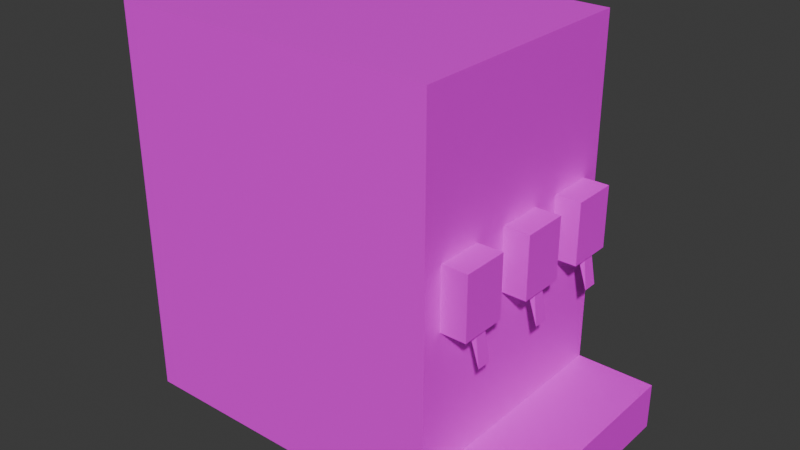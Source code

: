 # Source: drink_machine.blend  (saved by Blender 5.0.119; exported with 4.5.12 LTS)
import bpy
from mathutils import Matrix  # noqa: F401  (used for matrix-valued properties, if any)

bpy.ops.wm.read_factory_settings(use_empty=True)
scene = bpy.context.scene
scene.name = 'Scene'

# ---- collections
col_collection = bpy.data.collections.new('Collection'); scene.collection.children.link(col_collection)

# ---- images (referenced by path relative to the original .blend; pixels are not part of the script)
import os
ASSET_DIR = os.environ.get("B2B_ASSET_DIR", "")  # directory of the original .blend (textures are referenced by path, not embedded)
HERE = os.path.dirname(os.path.abspath(__file__))  # packed textures are extracted next to this script under _unpacked/

def load_image(name, relpath, width, height, colorspace="sRGB"):
    """Load a texture the original file referenced (path relative to the .blend, or extracted next to this script)."""
    p = next((c for c in (os.path.join(HERE, relpath), os.path.join(ASSET_DIR, relpath)) if relpath and os.path.exists(c)), "")
    if p:
        img = bpy.data.images.load(p, check_existing=True)
        img.name = name
    else:  # same state as the original file: an image datablock whose file is absent (Cycles renders it pink)
        img = bpy.data.images.new(name, width, height)
        img.source = "FILE"
        img.filepath = "//" + (relpath or name)
    img.colorspace_settings.name = colorspace
    return img
img_tt_png = load_image('tt.png', 'tt.png', 1024, 1024, 'sRGB')

# ---- materials (node trees are filled in below, after node groups)
mat_material_001 = bpy.data.materials.new('Material.001')

# ---- material node trees
mat_material_001.use_nodes = True; mat_material_001.node_tree.nodes.clear()
_N = mat_material_001.node_tree.nodes; _L = mat_material_001.node_tree.links
n0 = _N.new('ShaderNodeBsdfPrincipled'); n0.name = 'Principled BSDF'; n0.location = (-200, 100)
n1 = _N.new('ShaderNodeOutputMaterial'); n1.name = 'Material Output'; n1.location = (200, 100)
n2 = _N.new('ShaderNodeTexImage'); n2.name = 'Image Texture'; n2.location = (-591, 84)
n2.image = img_tt_png
_L.new(n0.outputs[0], n1.inputs[0])
_L.new(n2.outputs[0], n0.inputs[0])
n1.is_active_output = True

# ---- world
world_world = bpy.data.worlds.new('World'); scene.world = world_world
world_world.use_nodes = True; world_world.node_tree.nodes.clear()
_N = world_world.node_tree.nodes; _L = world_world.node_tree.links
n0 = _N.new('ShaderNodeOutputWorld'); n0.name = 'World Output'; n0.location = (200, 100)
n1 = _N.new('ShaderNodeBackground'); n1.name = 'Background'; n1.location = (-200, 100)
n1.inputs[0].default_value = (0.05088, 0.05088, 0.05088, 1.0)
_L.new(n1.outputs[0], n0.inputs[0])
n0.is_active_output = True
world_world.color = (0.05088, 0.05088, 0.05088)
world_world.sun_shadow_jitter_overblur = 0.0

# ---- meshes
me_cube = bpy.data.meshes.new('Cube')
me_cube.from_pydata([(1.0, 1.0, 1.411), (1.0, 1.0, -1.0), (1.0, -1.0, 1.411), (1.0, -1.0, -1.0), (-1.0, 1.0, 1.411), (-1.0, 1.0, -1.0), (-1.0, -1.0, 1.411), (-1.0, -1.0, -1.0), (1.0, 1.0, -0.7487), (-1.0, -1.0, -0.7487), (1.0, -1.0, -0.7487), (-1.0, 1.0, -0.7487), (1.476, 1.0, -0.7487), (1.476, 1.0, -1.0), (1.476, -1.0, -0.7487), (1.476, -1.0, -1.0), (1.0, 1.0, -0.7108), (1.0, -1.0, -0.7108), (1.476, 1.0, -0.7108), (1.476, -1.0, -0.7108), (0.7831, -0.8368, 0.1258), (0.7831, -0.8368, 0.5008), (0.7831, -0.4618, 0.1258), (0.7831, -0.4618, 0.5008), (1.153, -0.8368, 0.1258), (1.153, -0.8368, 0.5008), (1.153, -0.4618, 0.1258), (1.153, -0.4618, 0.5008), (0.7831, -0.1663, 0.1258), (0.7831, -0.1663, 0.5008), (0.7831, 0.2087, 0.1258), (0.7831, 0.2087, 0.5008), (1.153, -0.1663, 0.1258), (1.153, -0.1663, 0.5008), (1.153, 0.2087, 0.1258), (1.153, 0.2087, 0.5008), (0.7831, 0.4605, 0.1258), (0.7831, 0.4605, 0.5008), (0.7831, 0.8355, 0.1258), (0.7831, 0.8355, 0.5008), (1.153, 0.4605, 0.1258), (1.153, 0.4605, 0.5008), (1.153, 0.8355, 0.1258), (1.153, 0.8355, 0.5008), (1.154, -0.6905, -0.06671), (1.061, -0.6905, 0.2145), (1.154, -0.6072, -0.06671), (1.061, -0.6072, 0.2145), (1.162, -0.7051, -0.06671), (1.123, -0.6905, 0.2145), (1.162, -0.5829, -0.06671), (1.123, -0.6072, 0.2145), (1.154, -0.02271, -0.06671), (1.061, -0.02271, 0.2145), (1.154, 0.06062, -0.06671), (1.061, 0.06062, 0.2145), (1.162, -0.03736, -0.06671), (1.123, -0.02271, 0.2145), (1.162, 0.08486, -0.06671), (1.123, 0.06062, 0.2145), (1.154, 0.6222, -0.06671), (1.061, 0.6222, 0.2145), (1.154, 0.7056, -0.06671), (1.061, 0.7056, 0.2145), (1.162, 0.6076, -0.06671), (1.123, 0.6222, 0.2145), (1.162, 0.7298, -0.06671), (1.123, 0.7056, 0.2145), (-1.0, -1.0, 0.6496), (1.0, 1.0, 0.6496), (1.0, -1.0, 0.6496), (-1.0, 1.0, 0.6496), (1.0, -1.0, 1.411), (-1.0, -1.0, 1.411), (-1.0, -1.0, 0.6496), (1.0, -1.0, 0.6496), (1.0, 1.0, -0.7487), (-1.0, 1.0, -0.7487), (1.0, 1.0, 0.6496), (-1.0, 1.0, 0.6496)], [], [(0, 4, 6, 2), (68, 6, 4, 71), (5, 1, 3, 7), (69, 0, 2, 70), (71, 4, 0, 69), (5, 11, 8, 1), (3, 1, 13, 15), (7, 9, 11, 5), (3, 10, 9, 7), (13, 12, 14, 15), (12, 8, 16, 18), (10, 3, 15, 14), (1, 8, 12, 13), (16, 17, 19, 18), (14, 12, 18, 19), (8, 10, 17, 16), (10, 14, 19, 17), (20, 21, 23, 22), (22, 23, 27, 26), (26, 27, 25, 24), (24, 25, 21, 20), (22, 26, 24, 20), (27, 23, 21, 25), (28, 29, 31, 30), (30, 31, 35, 34), (34, 35, 33, 32), (32, 33, 29, 28), (30, 34, 32, 28), (35, 31, 29, 33), (36, 37, 39, 38), (38, 39, 43, 42), (42, 43, 41, 40), (40, 41, 37, 36), (38, 42, 40, 36), (43, 39, 37, 41), (44, 45, 47, 46), (46, 47, 51, 50), (50, 51, 49, 48), (48, 49, 45, 44), (46, 50, 48, 44), (51, 47, 45, 49), (52, 53, 55, 54), (54, 55, 59, 58), (58, 59, 57, 56), (56, 57, 53, 52), (54, 58, 56, 52), (59, 55, 53, 57), (60, 61, 63, 62), (62, 63, 67, 66), (66, 67, 65, 64), (64, 65, 61, 60), (62, 66, 64, 60), (67, 63, 61, 65), (8, 69, 70, 10), (9, 68, 71, 11), (10, 70, 68, 9), (75, 72, 73, 74), (77, 79, 78, 76)])
_uv = me_cube.uv_layers.new(name='UVMap')
_uv.uv.foreach_set('vector', [0.8509, 0.3112, 0.8509, 0.1447, 0.9036, 0.1447, 0.9036, 0.3112, 0.9039, 0.3033, 0.9039, 0.2519, 0.9566, 0.2519, 0.9566, 0.3033, 0.802, 0.4942, 0.802, 0.3277, 0.8546, 0.3277, 0.8546, 0.4942, 0.5898, 0.006127, 0.5898, 0.6205, 0.001461, 0.6205, 0.001461, 0.006127, 0.589, -0.001583, 0.589, 0.6312, 0.0005656, 0.6312, 0.0005656, -0.001583, 0.6139, 0.04252, 0.6139, 0.02159, 0.6665, 0.02159, 0.6665, 0.04252, 0.8546, 0.3277, 0.802, 0.3277, 0.802, 0.3277, 0.8546, 0.3277, 0.6164, 0.04067, 0.6164, 0.01974, 0.6691, 0.01974, 0.6691, 0.04067, 0.614, 0.04437, 0.614, 0.02344, 0.6667, 0.02344, 0.6667, 0.04437, 0.6103, 0.04252, 0.6103, 0.02159, 0.663, 0.02159, 0.663, 0.04252, 0.6112, 0.01344, 0.6815, 0.01344, 0.6815, 0.05322, 0.6112, 0.05322, 0.6802, 0.01564, 0.6802, 0.04732, 0.6127, 0.04732, 0.6127, 0.01564, 0.6088, 0.02133, 0.68, 0.02133, 0.68, 0.04533, 0.6088, 0.04533, 0.04483, 0.6912, 0.4463, 0.6912, 0.4463, 0.9291, 0.04483, 0.9291, 0.6027, 0.02016, 0.6871, 0.02016, 0.6871, 0.0391, 0.6027, 0.0391, 0.802, 0.3068, 0.8546, 0.3068, 0.8546, 0.3068, 0.802, 0.3068, 0.612, 0.007889, 0.6682, 0.007889, 0.6682, 0.04767, 0.612, 0.04767, 0.7877, 0.4184, 0.7877, 0.2519, 0.8404, 0.2519, 0.8404, 0.4184, 0.5966, 0.009952, 0.6903, 0.009952, 0.6903, 0.05695, 0.5966, 0.05695, 0.6239, 0.6325, 0.6239, 0.9846, 0.4784, 0.9846, 0.4784, 0.6325, 0.5941, 0.008411, 0.6878, 0.008411, 0.6878, 0.05541, 0.5941, 0.05541, 0.593, 0.008446, 0.6867, 0.008446, 0.6867, 0.05544, 0.593, 0.05544, 0.5921, 0.05814, 0.5921, 0.003007, 0.7366, 0.003007, 0.7366, 0.05814, 0.8114, 0.4147, 0.8114, 0.2482, 0.8641, 0.2482, 0.8641, 0.4147, 0.5964, 0.009253, 0.6901, 0.009253, 0.6901, 0.05609, 0.5964, 0.05609, 0.7843, 0.6428, 0.7843, 0.9801, 0.6362, 0.9801, 0.6362, 0.6428, 0.5989, 0.00738, 0.6926, 0.00738, 0.6926, 0.05421, 0.5989, 0.05421, 0.5987, 0.01346, 0.6923, 0.01346, 0.6923, 0.06029, 0.5987, 0.06029, 0.595, 0.009051, 0.6887, 0.009051, 0.6887, 0.05588, 0.595, 0.05588, 0.8224, 0.7333, 0.8224, 0.5667, 0.8751, 0.5667, 0.8751, 0.7333, 0.7709, 0.3944, 0.7709, 0.2279, 0.8236, 0.2279, 0.8236, 0.3944, 0.7543, 0.3137, 0.7543, 0.6272, 0.5982, 0.6272, 0.5982, 0.3137, 0.8763, 0.3944, 0.8763, 0.2279, 0.9289, 0.2279, 0.9289, 0.3944, 0.8236, 0.5609, 0.8236, 0.3944, 0.8763, 0.3944, 0.8763, 0.5609, 0.8236, 0.2279, 0.8236, 0.06134, 0.8763, 0.06134, 0.8763, 0.2279, 0.5982, 0.008147, 0.6919, 0.008147, 0.6919, 0.05498, 0.5982, 0.05498, 0.5974, 0.002066, 0.691, 0.002066, 0.691, 0.0489, 0.5974, 0.0489, 0.7471, 0.1884, 0.6535, 0.1884, 0.6535, 0.1416, 0.7471, 0.1416, 0.599, 0.0001924, 0.6927, 0.0001924, 0.6927, 0.04702, 0.599, 0.04702, 0.8981, 0.8813, 0.8981, 0.7147, 0.9507, 0.7147, 0.9507, 0.8813, 0.8668, 0.726, 0.8668, 0.5595, 0.9195, 0.5595, 0.9195, 0.726, 0.5991, 0.007625, 0.6928, 0.007625, 0.6928, 0.05446, 0.5991, 0.05446, 0.5991, 0.005953, 0.6928, 0.005953, 0.6928, 0.05279, 0.5991, 0.05279, 0.75, 0.1884, 0.6563, 0.1884, 0.6563, 0.1416, 0.75, 0.1416, 0.5991, 0.00702, 0.6928, 0.00702, 0.6928, 0.05385, 0.5991, 0.05385, 0.5939, 0.004282, 0.6876, 0.004282, 0.6876, 0.05111, 0.5939, 0.05111, 0.802, 0.6612, 0.802, 0.4947, 0.8546, 0.4947, 0.8546, 0.6612, 0.8836, 0.6666, 0.8836, 0.5001, 0.9362, 0.5001, 0.9362, 0.6666, 0.8092, 0.6814, 0.8092, 0.5149, 0.8619, 0.5149, 0.8619, 0.6814, 0.7486, 0.1414, 0.6549, 0.1414, 0.6549, 0.1882, 0.7486, 0.1882, 0.9145, 0.6814, 0.9145, 0.5149, 0.9672, 0.5149, 0.9672, 0.6814, 0.8619, 0.8479, 0.8619, 0.6814, 0.9145, 0.6814, 0.9145, 0.8479, 0.8619, 0.5149, 0.8619, 0.3484, 0.9145, 0.3484, 0.9145, 0.5149, 0.6061, 0.05914, 0.6061, 0.01201, 0.6588, 0.01201, 0.6588, 0.05914, 0.6143, 0.04988, 0.6143, 0.00275, 0.667, 0.00275, 0.667, 0.04988, 0.6192, 0.05543, 0.6192, 0.008305, 0.6719, 0.008305, 0.6719, 0.05543, 0.5897, 0.01003, 0.5897, 0.6284, -0.0001497, 0.6284, -0.0001497, 0.01003, 0.617, 0.04988, 0.617, 0.00275, 0.6697, 0.00275, 0.6697, 0.04988])
me_cube.materials.append(mat_material_001)
me_cube.use_mirror_vertex_groups = False
me_cube.update()

# ---- objects
ob_cube = bpy.data.objects.new('Cube', me_cube)

# ---- transforms, parenting, visibility, modifiers, constraints
ob_cube.location = (0.0, 0.0, 2.0)
ob_cube.scale = (2.025, 1.5, 2.0)
ob_cube.lock_rotations_4d = False
ob_cube.empty_display_type = 'ARROWS'
ob_cube.lineart.crease_threshold = 0.0

# ---- collection membership
col_collection.objects.link(ob_cube)

# ---- scene / render settings (as saved in the file)
scene.frame_start = 1; scene.frame_end = 250; scene.frame_set(1)
scene.render.engine = 'BLENDER_EEVEE_NEXT'
scene.render.bake_bias = 0.0
scene.render.bake_samples = 0
scene.cycles.sampling_pattern = 'TABULATED_SOBOL'
scene.eevee.use_volume_custom_range = False
bpy.context.view_layer.update()

# ---- added for rendering (the .blend has no active camera and no usable light): camera, sun
cam_auto = bpy.data.cameras.new('AutoCamera')
cam_auto.lens = 50.0
cam_auto.sensor_width = 36.0
cam_auto.clip_end = 1000.0
ob_auto_camera = bpy.data.objects.new('AutoCamera', cam_auto)
scene.collection.objects.link(ob_auto_camera)
ob_auto_camera.location = (7.49107, -8.41104, 8.01843)
ob_auto_camera.rotation_euler = (1.09748, -7.21219e-08, 0.694738)
scene.camera = ob_auto_camera
light_auto_sun = bpy.data.lights.new('AutoSun', 'SUN')
light_auto_sun.energy = 3.0
light_auto_sun.angle = 0.0523599
ob_auto_sun = bpy.data.objects.new('AutoSun', light_auto_sun)
scene.collection.objects.link(ob_auto_sun)
ob_auto_sun.rotation_euler = (0.872665, 0.174533, 0.523599)
bpy.context.view_layer.update()
